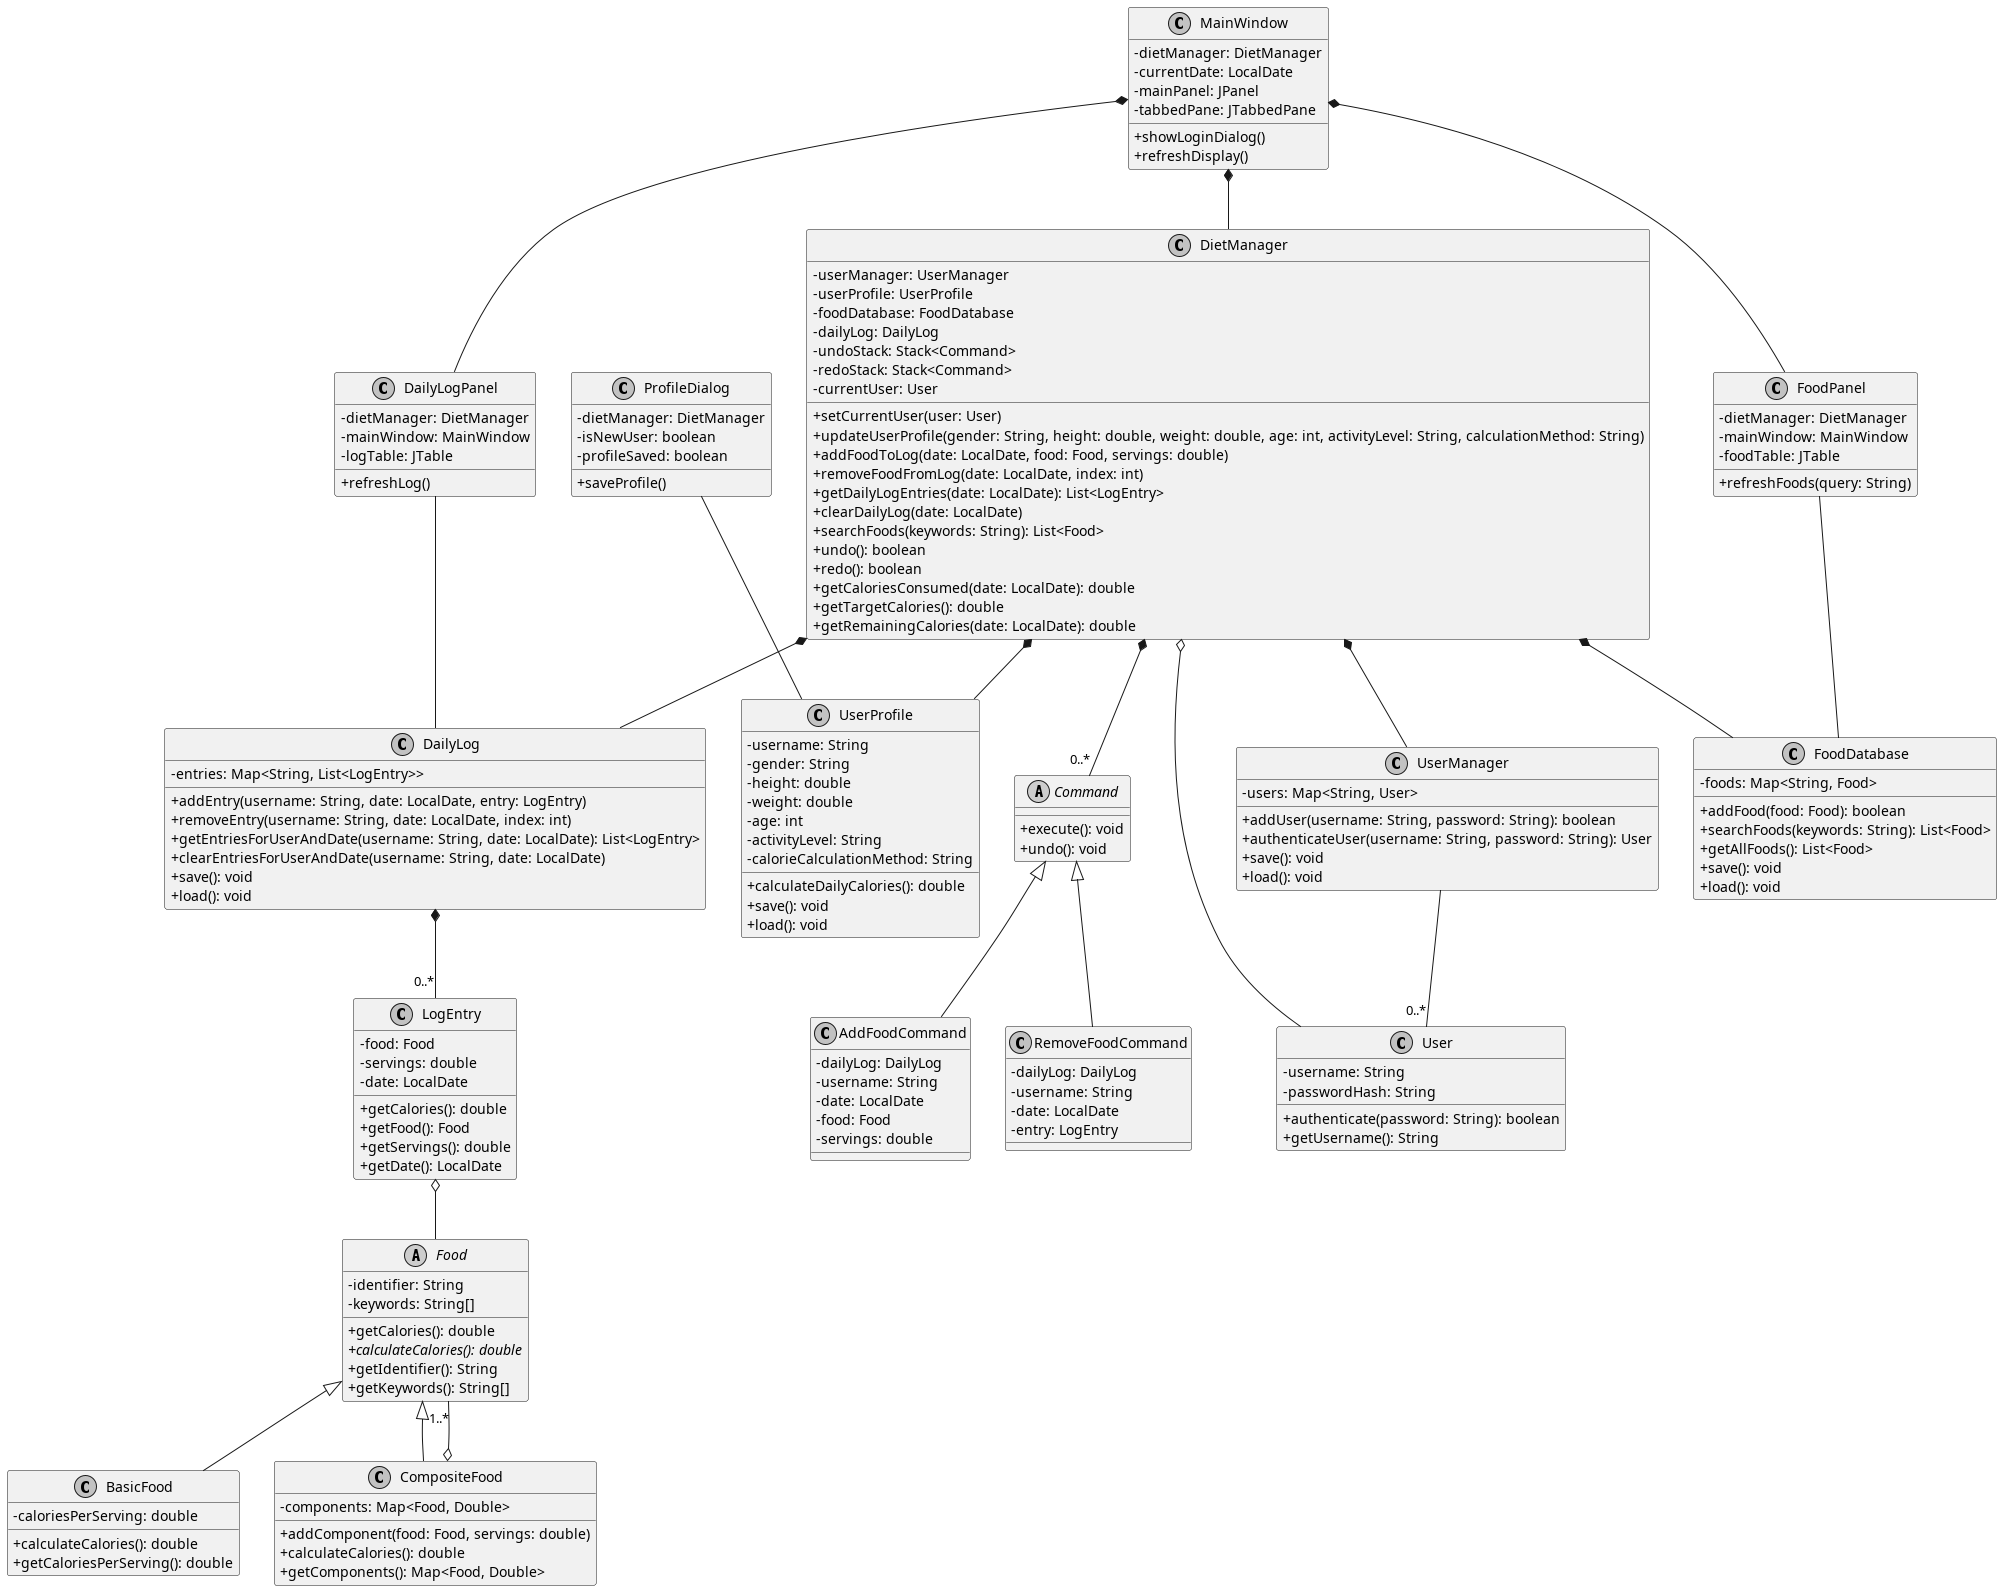

The diagram above was rendered by PlantUML. Its source (embedded in the PNG):
@startuml DietManagerSystem

' Style configurations
skinparam classAttributeIconSize 0
skinparam monochrome true
skinparam shadowing false

' Abstract Classes and Interfaces
abstract class Food {
  -identifier: String
  -keywords: String[]
  +getCalories(): double
  +{abstract} calculateCalories(): double
  +getIdentifier(): String
  +getKeywords(): String[]
}

abstract class Command {
  +execute(): void
  +undo(): void
}

' Core Classes
class DietManager {
  -userManager: UserManager
  -userProfile: UserProfile
  -foodDatabase: FoodDatabase
  -dailyLog: DailyLog
  -undoStack: Stack<Command>
  -redoStack: Stack<Command>
  -currentUser: User
  +setCurrentUser(user: User)
  +updateUserProfile(gender: String, height: double, weight: double, age: int, activityLevel: String, calculationMethod: String)
  +addFoodToLog(date: LocalDate, food: Food, servings: double)
  +removeFoodFromLog(date: LocalDate, index: int)
  +getDailyLogEntries(date: LocalDate): List<LogEntry>
  +clearDailyLog(date: LocalDate)
  +searchFoods(keywords: String): List<Food>
  +undo(): boolean
  +redo(): boolean
  +getCaloriesConsumed(date: LocalDate): double
  +getTargetCalories(): double
  +getRemainingCalories(date: LocalDate): double
}

class BasicFood {
  -caloriesPerServing: double
  +calculateCalories(): double
  +getCaloriesPerServing(): double
}

class CompositeFood {
  -components: Map<Food, Double>
  +addComponent(food: Food, servings: double)
  +calculateCalories(): double
  +getComponents(): Map<Food, Double>
}

class UserProfile {
  -username: String
  -gender: String
  -height: double
  -weight: double
  -age: int
  -activityLevel: String
  -calorieCalculationMethod: String
  +calculateDailyCalories(): double
  +save(): void
  +load(): void
}

class DailyLog {
  -entries: Map<String, List<LogEntry>>
  +addEntry(username: String, date: LocalDate, entry: LogEntry)
  +removeEntry(username: String, date: LocalDate, index: int)
  +getEntriesForUserAndDate(username: String, date: LocalDate): List<LogEntry>
  +clearEntriesForUserAndDate(username: String, date: LocalDate)
  +save(): void
  +load(): void
}

class LogEntry {
  -food: Food
  -servings: double
  -date: LocalDate
  +getCalories(): double
  +getFood(): Food
  +getServings(): double
  +getDate(): LocalDate
}

class User {
  -username: String
  -passwordHash: String
  +authenticate(password: String): boolean
  +getUsername(): String
}

class UserManager {
  -users: Map<String, User>
  +addUser(username: String, password: String): boolean
  +authenticateUser(username: String, password: String): User
  +save(): void
  +load(): void
}

class FoodDatabase {
  -foods: Map<String, Food>
  +addFood(food: Food): boolean
  +searchFoods(keywords: String): List<Food>
  +getAllFoods(): List<Food>
  +save(): void
  +load(): void
}

' UI Classes
class MainWindow {
  -dietManager: DietManager
  -currentDate: LocalDate
  -mainPanel: JPanel
  -tabbedPane: JTabbedPane
  +showLoginDialog()
  +refreshDisplay()
}

class FoodPanel {
  -dietManager: DietManager
  -mainWindow: MainWindow
  -foodTable: JTable
  +refreshFoods(query: String)
}

class DailyLogPanel {
  -dietManager: DietManager
  -mainWindow: MainWindow
  -logTable: JTable
  +refreshLog()
}

class ProfileDialog {
  -dietManager: DietManager
  -isNewUser: boolean
  -profileSaved: boolean
  +saveProfile()
}

' Command Pattern Classes
class AddFoodCommand {
  -dailyLog: DailyLog
  -username: String
  -date: LocalDate
  -food: Food
  -servings: double
}

class RemoveFoodCommand {
  -dailyLog: DailyLog
  -username: String
  -date: LocalDate
  -entry: LogEntry
}

' Relationships
DietManager *-- UserManager
DietManager *-- UserProfile
DietManager *-- FoodDatabase
DietManager *-- DailyLog
DietManager o-- User
DietManager *-- "0..*" Command

Food <|-- BasicFood
Food <|-- CompositeFood
CompositeFood o-- "1..*" Food

Command <|-- AddFoodCommand
Command <|-- RemoveFoodCommand

DailyLog *-- "0..*" LogEntry
LogEntry o-- Food

MainWindow *-- DietManager
MainWindow *-- FoodPanel
MainWindow *-- DailyLogPanel

FoodPanel -- FoodDatabase
DailyLogPanel -- DailyLog

UserManager -- "0..*" User
ProfileDialog -- UserProfile

@enduml